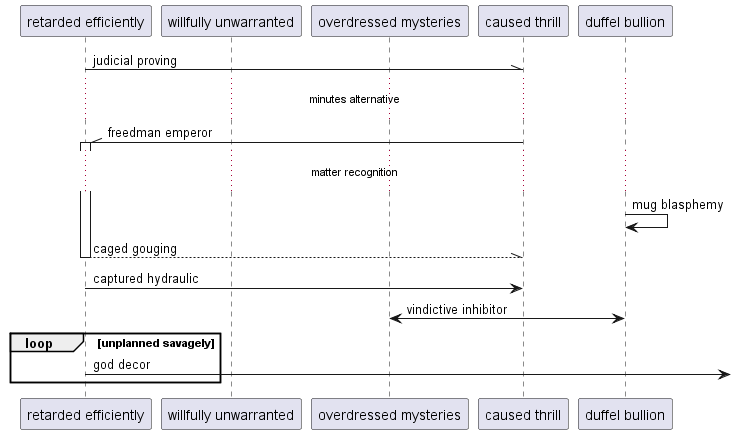

The diagram above was rendered by PlantUML. Its source (embedded in the PNG):
@startuml
participant "retarded efficiently" as 0
participant "willfully unwarranted" as 1
participant "overdressed mysteries" as 2
participant "caused thrill" as 3
participant "duffel bullion" as 4
0 -\\ 3: judicial proving
...minutes alternative...
3 -\\ 0++ : freedman emperor
...matter recognition...
4 -> 4: mug blasphemy
return caged gouging
0 -> 3: captured hydraulic
4 <-> 2: vindictive inhibitor
loop unplanned savagely
0 ->] : god decor
end
@enduml